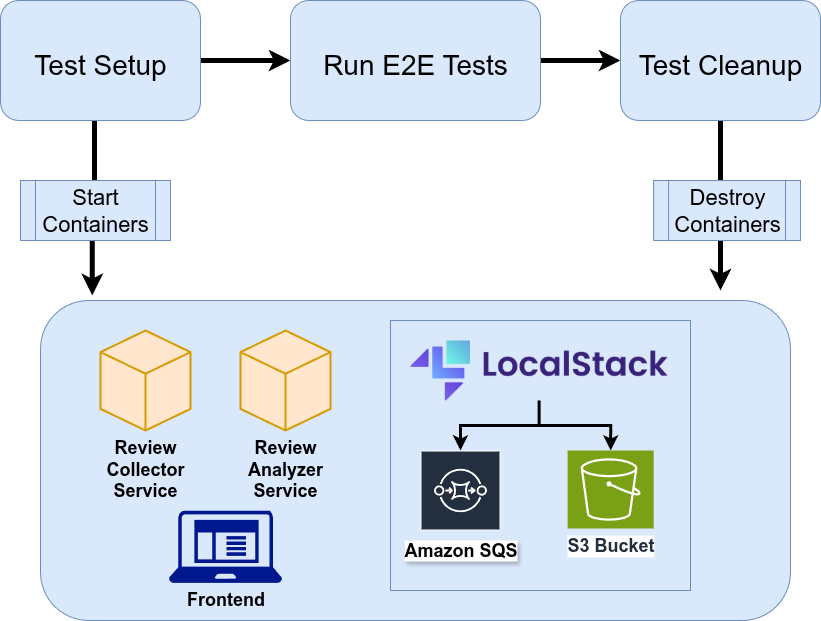

The diagram above was exported from draw.io. Its source (the exported page's mxGraphModel, read from the mxfile embedded in the PNG):
<mxGraphModel dx="2204" dy="798" grid="1" gridSize="10" guides="1" tooltips="1" connect="1" arrows="1" fold="1" page="1" pageScale="1" pageWidth="850" pageHeight="1100" math="0" shadow="0">
  <root>
    <mxCell id="0" />
    <mxCell id="1" parent="0" />
    <mxCell id="2" value="" style="rounded=1;whiteSpace=wrap;html=1;fillColor=#dae8fc;strokeColor=#6c8ebf;labelPosition=center;verticalLabelPosition=middle;align=center;verticalAlign=middle;" vertex="1" parent="1">
      <mxGeometry x="30" y="910" width="750" height="320" as="geometry" />
    </mxCell>
    <mxCell id="3" value="" style="rounded=0;whiteSpace=wrap;html=1;perimeterSpacing=1;fillColor=#dae8fc;strokeColor=#6c8ebf;" vertex="1" parent="1">
      <mxGeometry x="380" y="930" width="300" height="270" as="geometry" />
    </mxCell>
    <mxCell id="4" value="" style="edgeStyle=orthogonalEdgeStyle;rounded=0;orthogonalLoop=1;jettySize=auto;html=1;strokeWidth=5;flowAnimation=0;entryX=0.069;entryY=-0.016;entryDx=0;entryDy=0;entryPerimeter=0;" edge="1" source="6" target="2" parent="1">
      <mxGeometry relative="1" as="geometry">
        <Array as="points">
          <mxPoint x="84" y="830" />
          <mxPoint x="82" y="830" />
        </Array>
      </mxGeometry>
    </mxCell>
    <mxCell id="5" style="edgeStyle=orthogonalEdgeStyle;rounded=0;orthogonalLoop=1;jettySize=auto;html=1;entryX=0;entryY=0.5;entryDx=0;entryDy=0;strokeWidth=5;" edge="1" source="6" target="18" parent="1">
      <mxGeometry relative="1" as="geometry" />
    </mxCell>
    <mxCell id="6" value="" style="rounded=1;whiteSpace=wrap;html=1;fillColor=#dae8fc;strokeColor=#6c8ebf;labelPosition=center;verticalLabelPosition=middle;align=center;verticalAlign=middle;" vertex="1" parent="1">
      <mxGeometry x="-10" y="610" width="200" height="120" as="geometry" />
    </mxCell>
    <mxCell id="7" value="" style="shape=image;verticalLabelPosition=top;labelBackgroundColor=default;verticalAlign=bottom;aspect=fixed;imageAspect=0;image=https://docs.localstack.cloud/user-guide/integrations/testcontainers/testcontainers-logo.svg;labelPosition=center;align=center;" vertex="1" parent="1">
      <mxGeometry x="16" y="620" width="148" height="38.81" as="geometry" />
    </mxCell>
    <mxCell id="8" value="Test Setup" style="text;html=1;align=center;verticalAlign=middle;whiteSpace=wrap;rounded=0;fontSize=28;" vertex="1" parent="1">
      <mxGeometry y="658.81" width="180" height="30" as="geometry" />
    </mxCell>
    <mxCell id="9" style="edgeStyle=orthogonalEdgeStyle;rounded=0;orthogonalLoop=1;jettySize=auto;html=1;strokeWidth=3;" edge="1" source="10" target="11" parent="1">
      <mxGeometry relative="1" as="geometry" />
    </mxCell>
    <mxCell id="10" value="" style="shape=image;verticalLabelPosition=bottom;labelBackgroundColor=default;verticalAlign=top;aspect=fixed;imageAspect=0;image=https://awsmp-logos.s3.amazonaws.com/d23d1bcc-cfe5-4301-893b-8f30025074e4/f5a016996213129265ed0eb248157749.png;" vertex="1" parent="1">
      <mxGeometry x="400" y="950" width="257.16" height="60" as="geometry" />
    </mxCell>
    <mxCell id="11" value="amasss" style="sketch=0;outlineConnect=0;fontColor=#232F3E;gradientColor=none;strokeColor=#ffffff;fillColor=#232F3E;dashed=0;verticalLabelPosition=middle;verticalAlign=bottom;align=center;html=1;whiteSpace=wrap;fontSize=18;fontStyle=1;spacing=3;shape=mxgraph.aws4.productIcon;prIcon=mxgraph.aws4.sqs;" vertex="1" parent="1">
      <mxGeometry x="410" y="1060" width="80" height="80" as="geometry" />
    </mxCell>
    <mxCell id="12" value="&lt;font&gt;&lt;span style=&quot;&quot;&gt;S3 Bucket&lt;/span&gt;&lt;/font&gt;" style="sketch=0;points=[[0,0,0],[0.25,0,0],[0.5,0,0],[0.75,0,0],[1,0,0],[0,1,0],[0.25,1,0],[0.5,1,0],[0.75,1,0],[1,1,0],[0,0.25,0],[0,0.5,0],[0,0.75,0],[1,0.25,0],[1,0.5,0],[1,0.75,0]];outlineConnect=0;fontColor=#232F3E;fillColor=#7AA116;strokeColor=#ffffff;dashed=0;verticalLabelPosition=bottom;verticalAlign=top;align=center;html=1;fontSize=18;fontStyle=1;aspect=fixed;shape=mxgraph.aws4.resourceIcon;resIcon=mxgraph.aws4.s3;labelBackgroundColor=default;" vertex="1" parent="1">
      <mxGeometry x="557.16" y="1060" width="86" height="78" as="geometry" />
    </mxCell>
    <mxCell id="13" style="edgeStyle=orthogonalEdgeStyle;rounded=0;orthogonalLoop=1;jettySize=auto;html=1;entryX=0.5;entryY=0;entryDx=0;entryDy=0;entryPerimeter=0;strokeWidth=3;" edge="1" source="10" target="12" parent="1">
      <mxGeometry relative="1" as="geometry" />
    </mxCell>
    <mxCell id="14" value="Start Containers" style="shape=process;whiteSpace=wrap;html=1;backgroundOutline=1;fontSize=22;fillColor=#dae8fc;strokeColor=#6c8ebf;fontStyle=0" vertex="1" parent="1">
      <mxGeometry x="10" y="790" width="150" height="60" as="geometry" />
    </mxCell>
    <mxCell id="15" value="Review Collector Service" style="html=1;whiteSpace=wrap;shape=isoCube2;backgroundOutline=1;isoAngle=15;fillColor=#ffe6cc;strokeColor=#d79b00;labelPosition=center;verticalLabelPosition=bottom;align=center;verticalAlign=top;perimeterSpacing=3;strokeWidth=2;fontSize=18;fontStyle=1" vertex="1" parent="1">
      <mxGeometry x="90" y="940" width="90" height="100" as="geometry" />
    </mxCell>
    <mxCell id="16" value="Review Analyzer Service" style="html=1;whiteSpace=wrap;shape=isoCube2;backgroundOutline=1;isoAngle=15;fillColor=#ffe6cc;strokeColor=#d79b00;labelPosition=center;verticalLabelPosition=bottom;align=center;verticalAlign=top;perimeterSpacing=3;strokeWidth=2;fontSize=18;fontStyle=1;labelBackgroundColor=none;" vertex="1" parent="1">
      <mxGeometry x="230" y="940" width="90" height="100" as="geometry" />
    </mxCell>
    <mxCell id="17" style="edgeStyle=orthogonalEdgeStyle;rounded=0;orthogonalLoop=1;jettySize=auto;html=1;entryX=0;entryY=0.5;entryDx=0;entryDy=0;strokeWidth=5;" edge="1" source="18" target="21" parent="1">
      <mxGeometry relative="1" as="geometry" />
    </mxCell>
    <mxCell id="18" value="" style="rounded=1;whiteSpace=wrap;html=1;fillColor=#dae8fc;strokeColor=#6c8ebf;labelPosition=center;verticalLabelPosition=middle;align=center;verticalAlign=middle;" vertex="1" parent="1">
      <mxGeometry x="280" y="610" width="250" height="120" as="geometry" />
    </mxCell>
    <mxCell id="19" value="Run E2E Tests" style="text;html=1;align=center;verticalAlign=middle;whiteSpace=wrap;rounded=0;fontSize=28;" vertex="1" parent="1">
      <mxGeometry x="280" y="658.81" width="250" height="30" as="geometry" />
    </mxCell>
    <mxCell id="20" style="edgeStyle=orthogonalEdgeStyle;rounded=0;orthogonalLoop=1;jettySize=auto;html=1;strokeWidth=5;" edge="1" source="21" parent="1">
      <mxGeometry relative="1" as="geometry">
        <mxPoint x="710" y="900" as="targetPoint" />
      </mxGeometry>
    </mxCell>
    <mxCell id="21" value="" style="rounded=1;whiteSpace=wrap;html=1;fillColor=#dae8fc;strokeColor=#6c8ebf;labelPosition=center;verticalLabelPosition=middle;align=center;verticalAlign=middle;" vertex="1" parent="1">
      <mxGeometry x="610" y="610" width="200" height="120" as="geometry" />
    </mxCell>
    <mxCell id="22" value="" style="shape=image;verticalLabelPosition=top;labelBackgroundColor=default;verticalAlign=bottom;aspect=fixed;imageAspect=0;image=https://docs.localstack.cloud/user-guide/integrations/testcontainers/testcontainers-logo.svg;labelPosition=center;align=center;" vertex="1" parent="1">
      <mxGeometry x="636" y="620" width="148" height="38.81" as="geometry" />
    </mxCell>
    <mxCell id="23" value="Test Cleanup" style="text;html=1;align=center;verticalAlign=middle;whiteSpace=wrap;rounded=0;fontSize=28;" vertex="1" parent="1">
      <mxGeometry x="620" y="658.81" width="180" height="30" as="geometry" />
    </mxCell>
    <mxCell id="24" value="Destroy Containers" style="shape=process;whiteSpace=wrap;html=1;backgroundOutline=1;fontSize=22;fillColor=#dae8fc;strokeColor=#6c8ebf;fontStyle=0" vertex="1" parent="1">
      <mxGeometry x="643.16" y="790" width="146.84" height="60" as="geometry" />
    </mxCell>
    <mxCell id="25" value="Amazon SQS" style="text;strokeColor=none;fillColor=default;html=1;fontSize=18;fontStyle=1;verticalAlign=middle;align=center;labelBackgroundColor=default;textShadow=1;" vertex="1" parent="1">
      <mxGeometry x="405" y="1150" width="90" height="20" as="geometry" />
    </mxCell>
    <mxCell id="26" value="Frontend" style="sketch=0;aspect=fixed;pointerEvents=1;shadow=0;dashed=0;html=1;strokeColor=none;labelPosition=center;verticalLabelPosition=bottom;verticalAlign=top;align=center;fillColor=#00188D;shape=mxgraph.mscae.enterprise.client_application;fontSize=18;fontStyle=1" vertex="1" parent="1">
      <mxGeometry x="158.43" y="1120" width="113.13" height="72.4" as="geometry" />
    </mxCell>
  </root>
</mxGraphModel>